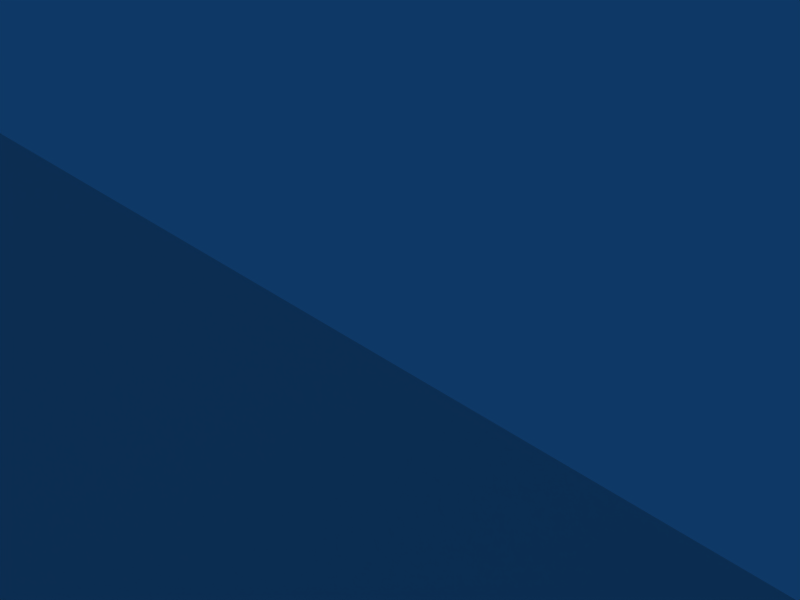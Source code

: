 # Source: rainbow.blend  (saved by Blender 2.49.2; exported with 4.5.12 LTS)
import bpy
from mathutils import Matrix  # noqa: F401  (used for matrix-valued properties, if any)

bpy.ops.wm.read_factory_settings(use_empty=True)
scene = bpy.context.scene
scene.name = 'Scene'

# ---- collections
col_collection_1 = bpy.data.collections.new('Collection 1'); scene.collection.children.link(col_collection_1)

# ---- materials (node trees are filled in below, after node groups)
mat_material_001 = bpy.data.materials.new('Material.001')
mat_material_001.alpha_threshold = 0.0
mat_material_001.roughness = 0.5
mat_material_001.line_color = (0.0, 0.0, 0.0, 1.0)

# ---- material node trees

# ---- world
world_world = bpy.data.worlds.new('World'); scene.world = world_world
world_world.color = (0.05656, 0.2208, 0.4)
world_world.use_sun_shadow = False
world_world.sun_shadow_jitter_overblur = 0.0
world_world.cycles.sampling_method = 'MANUAL'
world_world.cycles.sample_map_resolution = 256

# ---- cameras
cam_camera = bpy.data.cameras.new('Camera')
cam_camera.passepartout_alpha = 0.2
cam_camera.clip_end = 100.0
cam_camera.lens = 35.0
cam_camera.ortho_scale = 7.314
cam_camera.show_passepartout = False
cam_camera.show_safe_areas = True
cam_camera.dof.focus_distance = 0.0
cam_camera.dof.aperture_fstop = 128.0

# ---- lights
light_spot = bpy.data.lights.new('Spot', 'POINT')
light_spot.transmission_factor = 0.0
light_spot.cutoff_distance = 30.0
light_spot.energy = 100.0
light_spot.shadow_buffer_clip_start = 1.001
light_spot.shadow_soft_size = 1.0
light_spot.shadow_maximum_resolution = 0.006
light_spot.use_absolute_resolution = True
light_spot.cycles.use_multiple_importance_sampling = False

# ---- meshes
me_track_01 = bpy.data.meshes.new('track 01')
me_track_01.from_pydata([(4.319, -3.968, -0.1999), (4.269, -3.37, -0.1999), (3.789, -3.967, -0.16), (3.841, -3.369, -0.16), (3.28, -3.878, -0.1221), (3.434, -3.298, -0.1221), (2.801, -3.704, -0.08505), (3.055, -3.16, -0.08505), (2.361, -3.449, -0.04761), (2.706, -2.958, -0.04761), (1.968, -3.118, -0.008539), (2.394, -2.695, -0.008539), (1.636, -2.722, 0.03341), (2.12, -2.366, 0.03341), (1.361, -2.296, 0.07478), (1.879, -1.993, 0.07478), (1.144, -1.879, 0.1097), (1.689, -1.63, 0.1097), (0.9777, -1.455, 0.1406), (1.548, -1.269, 0.1406), (0.8609, -1.016, 0.1697), (1.448, -0.8937, 0.1697), (0.7894, -0.5522, 0.1996), (1.386, -0.4885, 0.1996), (0.7576, -0.04324, 0.2325), (1.358, -0.04944, 0.2325), (0.803, 0.7077, 0.2835), (1.397, 0.6223, 0.2835), (0.9719, 1.436, 0.3333), (1.544, 1.254, 0.3333), (1.252, 2.118, 0.381), (1.788, 1.848, 0.381), (1.629, 2.744, 0.4259), (2.119, 2.397, 0.4259), (2.093, 3.306, 0.4671), (2.527, 2.892, 0.4671), (2.627, 3.791, 0.5039), (3.005, 3.324, 0.5039), (3.023, 4.056, 0.5266), (3.321, 3.536, 0.5266), (3.457, 4.268, 0.5519), (3.686, 3.713, 0.5519), (3.928, 4.43, 0.5788), (4.091, 3.852, 0.5788), (4.429, 4.543, 0.6065), (4.531, 3.951, 0.6065), (4.954, 4.607, 0.6341), (4.999, 4.009, 0.6341), (5.501, 4.623, 0.6607), (5.489, 4.024, 0.6607), (6.054, 4.583, 0.6848), (5.975, 3.988, 0.6848), (6.572, 4.481, 0.7049), (6.42, 3.901, 0.7049), (7.053, 4.323, 0.7218), (6.832, 3.765, 0.7218), (7.498, 4.114, 0.7363), (7.214, 3.586, 0.7363), (7.91, 3.862, 0.7493), (7.57, 3.367, 0.7493), (8.294, 3.568, 0.7616), (7.898, 3.117, 0.7616), (8.754, 3.12, 0.7761), (8.304, 2.723, 0.7761), (9.142, 2.606, 0.7863), (8.637, 2.282, 0.7863), (9.453, 2.03, 0.7923), (8.905, 1.785, 0.7923), (9.686, 1.392, 0.7945), (9.11, 1.224, 0.7945), (9.844, 0.69, 0.7932), (9.252, 0.592, 0.7932), (9.93, -0.08302, 0.7887), (9.33, -0.1098, 0.7887), (9.912, -0.8596, 0.781), (9.315, -0.7954, 0.781), (9.764, -1.62, 0.7694), (9.186, -1.458, 0.7694), (9.493, -2.349, 0.7538), (8.949, -2.096, 0.7538), (9.108, -3.034, 0.7344), (8.608, -2.702, 0.7344), (8.618, -3.668, 0.711), (8.17, -3.268, 0.711), (8.027, -4.243, 0.6837), (7.642, -3.782, 0.6837), (7.369, -4.71, 0.6576), (7.066, -4.192, 0.6576), (6.599, -5.077, 0.6325), (6.392, -4.514, 0.6325), (5.722, -5.318, 0.6062), (5.616, -4.727, 0.6062), (4.742, -5.41, 0.5767), (4.738, -4.81, 0.5767), (3.666, -5.332, 0.5419), (3.758, -4.739, 0.5419), (2.494, -5.062, 0.4996), (2.678, -4.491, 0.4996), (1.153, -4.519, 0.45), (1.414, -3.979, 0.45), (-0.2383, -3.746, 0.4016), (0.07264, -3.233, 0.4016), (-1.634, -2.831, 0.3556), (-1.295, -2.337, 0.3556), (-2.99, -1.861, 0.3131), (-2.636, -1.376, 0.3131), (-4.259, -0.9203, 0.2753), (-3.904, -0.4367, 0.2753), (-5.397, -0.09311, 0.2432), (-5.046, 0.3931, 0.2432), (-6.273, 0.5361, 0.2197), (-5.925, 1.025, 0.2197), (-7.158, 1.161, 0.1963), (-6.825, 1.66, 0.1963), (-8.014, 1.7, 0.1741), (-7.723, 2.224, 0.1741), (-8.801, 2.075, 0.154), (-8.602, 2.641, 0.154), (-9.465, 2.222, 0.1369), (-9.458, 2.822, 0.1369), (-10.01, 2.096, 0.1238), (-10.23, 2.656, 0.1238), (-10.2, 1.946, 0.1137), (-10.63, 2.363, 0.1137), (-10.33, 1.748, 0.09795), (-10.87, 2.003, 0.09795), (-10.4, 1.519, 0.07917), (-10.99, 1.593, 0.07917), (-10.39, 1.258, 0.06008), (-10.98, 1.163, 0.06008), (-10.3, 0.973, 0.04341), (-10.86, 0.7357, 0.04341), (-10.15, 0.6941, 0.03187), (-10.61, 0.3125, 0.03187), (-9.921, 0.4969, 0.02176), (-10.22, -0.02212, 0.02176), (-9.575, 0.3702, 0.00796), (-9.725, -0.2109, 0.00796), (-9.135, 0.3022, -0.007937), (-9.194, -0.2949, -0.007936), (-8.66, 0.2827, -0.02433), (-8.668, -0.3173, -0.02433), (-8.203, 0.2903, -0.03962), (-8.191, -0.3096, -0.03962), (-7.815, 0.3, -0.0522), (-7.81, -0.3, -0.0522), (-6.777, 0.3027, -0.08612), (-6.776, -0.2973, -0.08612), (-4.711, 0.3062, -0.1538), (-4.71, -0.2938, -0.1538), (-2.118, 0.309, -0.2387), (-2.117, -0.291, -0.2387), (0.5002, 0.3097, -0.3244), (0.5, -0.2903, -0.3244), (2.64, 0.3072, -0.3944), (2.638, -0.2928, -0.3944), (3.803, 0.2999, -0.4323), (3.792, -0.2999, -0.4323), (4.29, 0.2753, -0.4481), (4.234, -0.3221, -0.4481), (4.727, 0.2112, -0.4614), (4.598, -0.3747, -0.4614), (5.123, 0.0886, -0.4704), (4.887, -0.4631, -0.4704), (5.475, -0.1121, -0.4734), (5.115, -0.5923, -0.4734), (5.774, -0.3997, -0.4685), (5.308, -0.7781, -0.4685), (6.011, -0.7657, -0.454), (5.485, -1.053, -0.454), (6.15, -1.087, -0.4386), (5.583, -1.283, -0.4386), (6.235, -1.409, -0.422), (5.646, -1.52, -0.422), (6.271, -1.734, -0.4047), (5.672, -1.756, -0.4047), (6.26, -2.054, -0.3871), (5.663, -1.989, -0.3871), (6.202, -2.366, -0.3696), (5.621, -2.214, -0.3696), (6.098, -2.669, -0.3525), (5.55, -2.425, -0.3525), (5.937, -2.96, -0.3342), (5.439, -2.625, -0.3342), (5.712, -3.243, -0.3119), (5.273, -2.834, -0.3119), (5.432, -3.502, -0.2866), (5.061, -3.031, -0.2866), (5.102, -3.723, -0.259), (4.814, -3.196, -0.259), (4.728, -3.885, -0.2298), (4.547, -3.313, -0.2298)], [], [(2, 0, 1, 3), (3, 5, 4, 2), (5, 7, 6, 4), (7, 9, 8, 6), (9, 11, 10, 8), (11, 13, 12, 10), (13, 15, 14, 12), (15, 17, 16, 14), (17, 19, 18, 16), (19, 21, 20, 18), (21, 23, 22, 20), (23, 25, 24, 22), (25, 27, 26, 24), (27, 29, 28, 26), (29, 31, 30, 28), (31, 33, 32, 30), (33, 35, 34, 32), (35, 37, 36, 34), (37, 39, 38, 36), (39, 41, 40, 38), (41, 43, 42, 40), (43, 45, 44, 42), (45, 47, 46, 44), (47, 49, 48, 46), (49, 51, 50, 48), (51, 53, 52, 50), (53, 55, 54, 52), (55, 57, 56, 54), (57, 59, 58, 56), (59, 61, 60, 58), (61, 63, 62, 60), (63, 65, 64, 62), (65, 67, 66, 64), (67, 69, 68, 66), (69, 71, 70, 68), (71, 73, 72, 70), (73, 75, 74, 72), (75, 77, 76, 74), (77, 79, 78, 76), (79, 81, 80, 78), (81, 83, 82, 80), (83, 85, 84, 82), (85, 87, 86, 84), (87, 89, 88, 86), (89, 91, 90, 88), (91, 93, 92, 90), (93, 95, 94, 92), (95, 97, 96, 94), (97, 99, 98, 96), (99, 101, 100, 98), (101, 103, 102, 100), (103, 105, 104, 102), (105, 107, 106, 104), (107, 109, 108, 106), (109, 111, 110, 108), (111, 113, 112, 110), (113, 115, 114, 112), (115, 117, 116, 114), (117, 119, 118, 116), (119, 121, 120, 118), (121, 123, 122, 120), (123, 125, 124, 122), (125, 127, 126, 124), (127, 129, 128, 126), (129, 131, 130, 128), (131, 133, 132, 130), (133, 135, 134, 132), (135, 137, 136, 134), (137, 139, 138, 136), (139, 141, 140, 138), (141, 143, 142, 140), (143, 145, 144, 142), (145, 147, 146, 144), (147, 149, 148, 146), (149, 151, 150, 148), (151, 153, 152, 150), (153, 155, 154, 152), (155, 157, 156, 154), (157, 159, 158, 156), (159, 161, 160, 158), (161, 163, 162, 160), (163, 165, 164, 162), (165, 167, 166, 164), (167, 169, 168, 166), (169, 171, 170, 168), (171, 173, 172, 170), (173, 175, 174, 172), (175, 177, 176, 174), (177, 179, 178, 176), (179, 181, 180, 178), (181, 183, 182, 180), (183, 185, 184, 182), (185, 187, 186, 184), (187, 189, 188, 186), (189, 191, 190, 188), (0, 190, 191, 1)])
me_track_01.polygons.foreach_set('use_smooth', [True] * 96)
_uv = me_track_01.uv_layers.new(name='UVTex')
_uv.uv.foreach_set('vector', [8.093, -0.00105, 8.339, -0.00105, 8.339, 1.001, 8.093, 1.001, 8.093, 1.001, 7.855, 1.001, 7.855, -0.00105, 8.093, -0.00105, 7.855, 1.001, 7.62, 1.001, 7.62, -0.00105, 7.855, -0.00105, 7.62, 1.001, 7.386, 1.001, 7.386, -0.00105, 7.62, -0.00105, 7.386, 1.001, 7.15, 1.001, 7.15, -0.00105, 7.386, -0.00105, 7.15, 1.001, 6.907, 1.001, 6.907, -0.00105, 7.15, -0.00105, 6.907, 1.001, 6.662, 1.001, 6.662, -0.00105, 6.907, -0.00105, 6.662, 1.001, 6.437, 1.001, 6.437, -0.00105, 6.662, -0.00105, 6.437, 1.001, 6.22, 1.001, 6.22, -0.00105, 6.437, -0.00105, 6.22, 1.001, 6.004, 1.001, 6.004, -0.00105, 6.22, -0.00105, 6.004, 1.001, 5.779, 1.001, 5.779, -0.00105, 6.004, -0.00105, 5.779, 1.001, 5.535, 1.001, 5.535, -0.00105, 5.779, -0.00105, 5.535, 1.001, 5.17, 1.001, 5.17, -0.00105, 5.535, -0.00105, 5.17, 1.001, 4.812, 1.001, 4.812, -0.00105, 5.17, -0.00105, 4.812, 1.001, 4.458, 1.001, 4.458, -0.00105, 4.812, -0.00105, 4.458, 1.001, 4.106, 1.001, 4.106, -0.00105, 4.458, -0.00105, 4.106, 1.001, 3.755, 1.001, 3.755, -0.00105, 4.106, -0.00105, 3.755, 1.001, 3.405, 1.001, 3.405, -0.00105, 3.755, -0.00105, 3.405, 1.001, 3.185, 1.001, 3.185, -0.00105, 3.405, -0.00105, 3.185, 1.001, 2.957, 1.001, 2.957, -0.00105, 3.185, -0.00105, 2.957, 1.001, 2.72, 1.001, 2.72, -0.00105, 2.957, -0.00105, 2.72, 1.001, 2.473, 1.001, 2.473, -0.00105, 2.72, -0.00105, 2.473, 1.001, 2.216, 1.001, 2.216, -0.00105, 2.473, -0.00105, 2.216, 1.001, 1.951, 1.001, 1.951, -0.00105, 2.216, -0.00105, 1.951, 1.001, 1.684, 1.001, 1.684, -0.00105, 1.951, -0.00105, 1.684, 1.001, 1.432, 1.001, 1.432, -0.00105, 1.684, -0.00105, 1.432, 1.001, 1.192, 1.001, 1.192, -0.00105, 1.432, -0.00105, 1.192, 1.001, 0.9577, 1.001, 0.9577, -0.00105, 1.192, -0.00105, 0.9577, 1.001, 0.7272, 1.001, 0.7272, -0.00105, 0.9577, -0.00105, 0.7272, 1.001, 0.498, 1.001, 0.498, -0.00105, 0.7272, -0.00105, 0.498, 1.001, 0.1886, 1.001, 0.1886, -0.00105, 0.498, -0.00105, 0.1886, 1.001, -0.1174, 1.001, -0.1174, -0.00105, 0.1886, -0.00105, -0.1174, 1.001, -0.4294, 1.001, -0.4294, -0.00105, -0.1174, -0.00105, -0.4294, 1.001, -0.7561, 1.001, -0.7561, -0.00105, -0.4294, -0.00105, -0.7561, 1.001, -1.106, 1.001, -1.106, -0.00105, -0.7561, -0.00105, -1.106, 1.001, -1.486, 1.001, -1.486, -0.00105, -1.106, -0.00105, -1.486, 1.001, -1.86, 1.001, -1.86, -0.00105, -1.486, -0.00105, -1.86, 1.001, -2.231, 1.001, -2.231, -0.00105, -1.86, -0.00105, -2.231, 1.001, -2.604, 1.001, -2.604, -0.00105, -2.231, -0.00105, -2.604, 1.001, -2.983, 1.001, -2.983, -0.00105, -2.604, -0.00105, -2.983, 1.001, -3.371, 1.001, -3.371, -0.00105, -2.983, -0.00105, -3.371, 1.001, -3.771, 1.001, -3.771, -0.00105, -3.371, -0.00105, -3.771, 1.001, -4.159, 1.001, -4.159, -0.00105, -3.771, -0.00105, -4.159, 1.001, -4.568, 1.001, -4.568, -0.00105, -4.159, -0.00105, -4.568, 1.001, -5.007, 1.001, -5.007, -0.00105, -4.568, -0.00105, -5.007, 1.001, -5.485, 1.001, -5.485, -0.00105, -5.007, -0.00105, -5.485, 1.001, -6.012, 1.001, -6.012, -0.00105, -5.485, -0.00105, -6.012, 1.001, -6.604, 1.001, -6.604, -0.00105, -6.012, -0.00105, -6.604, 1.001, -7.324, 1.001, -7.324, -0.00105, -6.604, -0.00105, -7.324, 1.001, -8.124, 1.001, -8.124, -0.00105, -7.324, -0.00105, -8.124, 1.001, -8.97, 1.001, -8.97, -0.00105, -8.124, -0.00105, -8.97, 1.001, -9.819, 1.001, -9.819, -0.00105, -8.97, -0.00105, -9.819, 1.001, -10.63, 1.001, -10.63, -0.00105, -9.819, -0.00105, -10.63, 1.001, -11.35, 1.001, -11.35, -0.00105, -10.63, -0.00105, -11.35, 1.001, -11.9, 1.001, -11.9, -0.00105, -11.35, -0.00105, -11.9, 1.001, -12.46, 1.001, -12.46, -0.00105, -11.9, -0.00105, -12.46, 1.001, -12.99, 1.001, -12.99, -0.00105, -12.46, -0.00105, -12.99, 1.001, -13.46, 1.001, -13.46, -0.00105, -12.99, -0.00105, -13.46, 1.001, -13.86, 1.001, -13.86, -0.00105, -13.46, -0.00105, -13.86, 1.001, -14.21, 1.001, -14.21, -0.00105, -13.86, -0.00105, -14.21, 1.001, -14.39, 1.001, -14.39, -0.00105, -14.21, -0.00105, -14.39, 1.001, -14.57, 1.001, -14.57, -0.00105, -14.39, -0.00105, -14.57, 1.001, -14.74, 1.001, -14.74, -0.00105, -14.57, -0.00105, -14.74, 1.001, -14.91, 1.001, -14.91, -0.00105, -14.74, -0.00105, -14.91, 1.001, -15.1, 1.001, -15.1, -0.00105, -14.91, -0.00105, -15.1, 1.001, -15.31, 1.001, -15.31, -0.00105, -15.1, -0.00105, -15.31, 1.001, -15.52, 1.001, -15.52, -0.00105, -15.31, -0.00105, -15.52, 1.001, -15.75, 1.001, -15.75, -0.00105, -15.52, -0.00105, -15.75, 1.001, -16.0, 1.001, -16.0, -0.00105, -15.75, -0.00105, -16.0, 1.001, -16.26, 1.001, -16.26, -0.00105, -16.0, -0.00105, -16.26, 1.001, -16.5, 1.001, -16.5, -0.00105, -16.26, -0.00105, -16.5, 1.001, -16.69, 1.001, -16.69, -0.00105, -16.5, -0.00105, -16.69, 1.001, -17.22, 1.001, -17.22, -0.00105, -16.69, -0.00105, -17.22, 1.001, -18.28, 1.001, -18.28, -0.00105, -17.22, -0.00105, -18.28, 1.001, -19.61, 1.001, -19.61, -0.00105, -18.28, -0.00105, -19.61, 1.001, -20.95, 1.001, -20.95, -0.00105, -19.61, -0.00105, -20.95, 1.001, -22.05, 1.001, -22.05, -0.00105, -20.95, -0.00105, -22.05, 1.001, -22.64, 1.001, -22.64, -0.00105, -22.05, -0.00105, -22.64, 1.001, -22.88, 1.001, -22.88, -0.00105, -22.64, -0.00105, -22.88, 1.001, -23.08, 1.001, -23.08, -0.00105, -22.88, -0.00105, -23.08, 1.001, -23.27, 1.001, -23.27, -0.00105, -23.08, -0.00105, -23.27, 1.001, -23.44, 1.001, -23.44, -0.00105, -23.27, -0.00105, -23.44, 1.001, -23.61, 1.001, -23.61, -0.00105, -23.44, -0.00105, -23.61, 1.001, -23.81, 1.001, -23.81, -0.00105, -23.61, -0.00105, -23.81, 1.001, -23.96, 1.001, -23.96, -0.00105, -23.81, -0.00105, -23.96, 1.001, -24.11, 1.001, -24.11, -0.00105, -23.96, -0.00105, -24.11, 1.001, -24.25, 1.001, -24.25, -0.00105, -24.11, -0.00105, -24.25, 1.001, -24.4, 1.001, -24.4, -0.00105, -24.25, -0.00105, -24.4, 1.001, -24.54, 1.001, -24.54, -0.00105, -24.4, -0.00105, -24.54, 1.001, -24.68, 1.001, -24.68, -0.00105, -24.54, -0.00105, -24.68, 1.001, -24.82, 1.001, -24.82, -0.00105, -24.68, -0.00105, -24.82, 1.001, -24.98, 1.001, -24.98, -0.00105, -24.82, -0.00105, -24.98, 1.001, -25.15, 1.001, -25.15, -0.00105, -24.98, -0.00105, -25.15, 1.001, -25.33, 1.001, -25.33, -0.00105, -25.15, -0.00105, -25.33, 1.001, -25.51, 1.001, -25.51, -0.00105, -25.33, -0.00105, 8.339, -0.00105, 8.519, -0.00105, 8.519, 1.001, 8.339, 1.001])
me_track_01.materials.append(mat_material_001)
me_track_01.use_remesh_preserve_volume = False
me_track_01.use_remesh_preserve_attributes = False
me_track_01.use_mirror_vertex_groups = False
me_track_01.update()

# ---- curves / text
cu_profile = bpy.data.curves.new('profile', 'CURVE')
cu_profile.dimensions = '3D'
_sp = cu_profile.splines.new('BEZIER'); _sp.bezier_points.add(1)
_sp.bezier_points.foreach_set('co', [-0.3, -1.564e-16, 0.0, 0.3, 1.564e-16, 0.0])
_sp.bezier_points.foreach_set('handle_left', [-0.4, -2.085e-16, 0.0, 0.2, -4.17e-16, 0.0])
_sp.bezier_points.foreach_set('handle_right', [-0.2, -1.043e-16, 0.0, 0.4, 7.298e-16, 0.0])
for _p, _l, _r in zip(_sp.bezier_points, ['ALIGNED', 'ALIGNED'], ['ALIGNED', 'ALIGNED']): _p.handle_left_type = _l; _p.handle_right_type = _r
_sp.order_u = 2
_sp.order_v = 2
_sp.resolution_u = 1
_sp.resolution_v = 4
cu_profile.use_path_clamp = True
cu_profile.use_deform_bounds = True
cu_profile.use_radius = False
cu_profile.bevel_resolution = 0
cu_profile.resolution_u = 1
cu_profile.fill_mode = 'HALF'
cu_profile.twist_mode = 'Z_UP'
cu_curve = bpy.data.curves.new('curve', 'CURVE')
cu_curve.dimensions = '3D'
_sp = cu_curve.splines.new('BEZIER'); _sp.bezier_points.add(15)
_sp.bezier_points.foreach_set('co', [1.878, -2.544, 0.03341, 1.058, -0.04634, 0.2325, 2.816, 3.558, 0.5039, 5.495, 4.323, 0.6607, 8.096, 3.343, 0.7616, 9.63, -0.09644, 0.7887, 7.835, -4.012, 0.6837, 2.586, -4.776, 0.4996, -5.221, 0.15, 0.2432, -10.12, 2.376, 0.1238, -10.38, 0.5033, 0.03187, -7.813, 0.0, -0.0522, 3.797, 0.0, -0.4323, 5.748, -0.9095, -0.454, 5.824, -2.547, -0.3525, 4.294, -3.669, -0.1999])
_sp.bezier_points.foreach_set('handle_left', [2.431, -3.332, -0.05418, 1.084, -1.042, 0.1619, 1.742, 2.716, 0.4354, 4.441, 4.337, 0.6091, 7.41, 3.919, 0.7371, 9.532, 1.452, 0.8007, 9.044, -2.985, 0.7422, 4.935, -5.494, 0.5929, -3.102, -1.339, 0.3007, -8.923, 3.03, 0.1455, -10.87, 1.19, 0.04801, -8.467, -0.003608, -0.0308, 2.798, 0.01997, -0.3996, 5.367, -0.1762, -0.4939, 6.037, -2.048, -0.3859, 4.999, -3.612, -0.2599])
_sp.bezier_points.foreach_set('handle_right', [1.305, -1.726, 0.1242, 1.019, 1.402, 0.3352, 3.481, 4.079, 0.5463, 6.573, 4.309, 0.7134, 9.036, 2.554, 0.7952, 9.723, -1.572, 0.7773, 6.708, -4.97, 0.6292, 0.07568, -4.01, 0.3999, -6.944, 1.36, 0.1965, -10.81, 2.0, 0.1112, -9.908, -0.1545, 0.01641, -7.106, 0.0039, -0.07534, 4.797, -0.01998, -0.4651, 6.03, -1.453, -0.4245, 5.619, -3.027, -0.3203, 3.32, -3.748, -0.1171])
for _p, _l, _r in zip(_sp.bezier_points, ['ALIGNED', 'ALIGNED', 'ALIGNED', 'ALIGNED', 'ALIGNED', 'ALIGNED', 'ALIGNED', 'ALIGNED', 'ALIGNED', 'ALIGNED', 'ALIGNED', 'ALIGNED', 'ALIGNED', 'ALIGNED', 'ALIGNED', 'ALIGNED'], ['ALIGNED', 'ALIGNED', 'ALIGNED', 'ALIGNED', 'ALIGNED', 'ALIGNED', 'ALIGNED', 'ALIGNED', 'ALIGNED', 'ALIGNED', 'ALIGNED', 'ALIGNED', 'ALIGNED', 'ALIGNED', 'ALIGNED', 'ALIGNED']): _p.handle_left_type = _l; _p.handle_right_type = _r
_sp.order_u = 2
_sp.order_v = 2
_sp.resolution_u = 6
_sp.resolution_v = 4
_sp.use_cyclic_u = True
cu_curve.use_path_clamp = True
cu_curve.use_deform_bounds = True
cu_curve.use_radius = False
cu_curve.bevel_mode = 'OBJECT'
cu_curve.bevel_resolution = 0
cu_curve.resolution_u = 6
cu_curve.fill_mode = 'HALF'
cu_curve.twist_mode = 'Z_UP'

# ---- objects
ob_profile = bpy.data.objects.new('profile', cu_profile)
ob_track = bpy.data.objects.new('track', me_track_01)
ob_curve = bpy.data.objects.new('curve', cu_curve)
ob_start_position_0 = bpy.data.objects.new('start position 0', None)
ob_lap_sequence_0 = bpy.data.objects.new('lap sequence 0', None)
ob_lamp = bpy.data.objects.new('Lamp', light_spot)
ob_camera = bpy.data.objects.new('Camera', cam_camera)

# ---- transforms, parenting, visibility, modifiers, constraints
ob_profile.location = (0.0, 0.0, 0.0)
ob_profile.rotation_euler = (1.571, -0.0, 4.712)
ob_profile.lock_rotations_4d = False
ob_profile.empty_display_type = 'ARROWS'
ob_profile.hide_viewport = True
ob_profile.lineart.crease_threshold = 0.0
ob_track.location = (0.0, 0.0, 0.0)
ob_track.scale = (25.0, 25.0, 25.0)
ob_track.lock_rotations_4d = False
ob_track.empty_display_type = 'ARROWS'
ob_track.lineart.crease_threshold = 0.0
ob_curve.location = (0.0, 0.0, 0.0)
ob_curve.scale = (25.0, 25.0, 25.0)
ob_curve.lock_rotations_4d = False
ob_curve.empty_display_type = 'ARROWS'
ob_curve.hide_viewport = True
ob_curve.lineart.crease_threshold = 0.0
ob_start_position_0.location = (-7.888, 3.332, -7.431)
ob_start_position_0.scale = (4.0, 2.0, 2.0)
ob_start_position_0.lock_rotations_4d = False
ob_start_position_0.empty_display_type = 'ARROWS'
ob_start_position_0.empty_image_offset = (0.0, 0.0)
ob_start_position_0.lineart.crease_threshold = 0.0
ob_lap_sequence_0.location = (-13.78, 0.0, -7.031)
ob_lap_sequence_0.scale = (5.0, 5.0, 5.0)
ob_lap_sequence_0.lock_rotations_4d = False
ob_lap_sequence_0.empty_display_type = 'ARROWS'
ob_lap_sequence_0.empty_image_offset = (0.0, 0.0)
ob_lap_sequence_0.lineart.crease_threshold = 0.0
ob_lamp.location = (4.076, 1.005, 84.0)
ob_lamp.rotation_euler = (0.6503, 0.05522, 1.866)
ob_lamp.lock_rotations_4d = False
ob_lamp.empty_display_type = 'ARROWS'
ob_lamp.color = (0.0, 0.0, 0.0, 0.0)
ob_lamp.lineart.crease_threshold = 0.0
ob_camera.location = (7.481, -6.508, 5.344)
ob_camera.rotation_euler = (1.109, 0.01082, 0.8149)
ob_camera.lock_rotations_4d = False
ob_camera.empty_display_type = 'ARROWS'
ob_camera.color = (0.0, 0.0, 0.0, 0.0)
ob_camera.display_type = 'WIRE'
ob_camera.lineart.crease_threshold = 0.0
cu_curve.bevel_object = ob_profile

# ---- collection membership
col_collection_1.objects.link(ob_profile)
col_collection_1.objects.link(ob_track)
col_collection_1.objects.link(ob_curve)
col_collection_1.objects.link(ob_start_position_0)
col_collection_1.objects.link(ob_lap_sequence_0)
col_collection_1.objects.link(ob_lamp)
col_collection_1.objects.link(ob_camera)

# ---- scene / render settings (as saved in the file)
scene.camera = ob_camera
scene.frame_start = 1; scene.frame_end = 250; scene.frame_set(1)
scene.render.engine = 'BLENDER_EEVEE_NEXT'
scene.render.image_settings.file_format = 'JPEG'
scene.render.image_settings.color_mode = 'RGB'
scene.render.image_settings.compression = 90
scene.render.resolution_x = 800
scene.render.resolution_y = 600
scene.render.pixel_aspect_x = 100.0
scene.render.pixel_aspect_y = 100.0
scene.render.fps = 25
scene.render.dither_intensity = 0.0
scene.render.use_compositing = False
scene.render.use_sequencer = False
scene.render.bake_margin = 2
scene.render.bake_bias = 0.0
scene.render.use_stamp_time = False
scene.render.use_stamp_date = False
scene.render.use_stamp_frame = False
scene.render.use_stamp_camera = False
scene.render.use_stamp_scene = False
scene.render.use_stamp_filename = False
scene.render.use_stamp_render_time = False
scene.render.stamp_font_size = 0
scene.cycles.use_denoising = False
scene.cycles.samples = 10
scene.cycles.sampling_pattern = 'TABULATED_SOBOL'
scene.cycles.light_sampling_threshold = 0.0
scene.cycles.use_adaptive_sampling = False
scene.cycles.use_light_tree = False
scene.cycles.blur_glossy = 0.0
scene.cycles.volume_bounces = 1
scene.cycles.pixel_filter_type = 'GAUSSIAN'
scene.cycles.sample_clamp_indirect = 0.0
scene.view_settings.view_transform = 'Raw'
bpy.context.view_layer.update()
